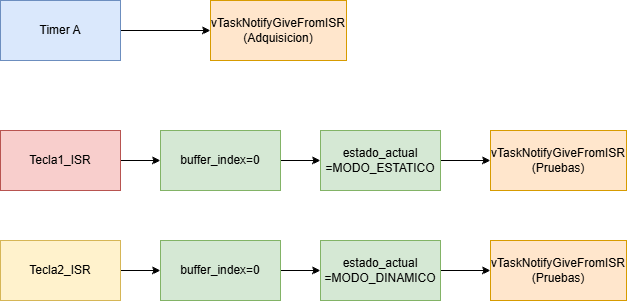

The diagram above was exported from draw.io. Its source (the exported page's mxGraphModel, read from the mxfile embedded in the PNG):
<mxGraphModel dx="892" dy="439" grid="1" gridSize="10" guides="1" tooltips="1" connect="1" arrows="1" fold="1" page="1" pageScale="1" pageWidth="827" pageHeight="1169" math="0" shadow="0">
  <root>
    <mxCell id="0" />
    <mxCell id="1" parent="0" />
    <mxCell id="VVFTUH3HsZ_ELcOSiErR-1" edge="1" parent="1" source="VVFTUH3HsZ_ELcOSiErR-2" style="edgeStyle=orthogonalEdgeStyle;rounded=0;orthogonalLoop=1;jettySize=auto;html=1;exitX=1;exitY=0.5;exitDx=0;exitDy=0;defaultLabelBackgroundColor=page;labelPadding=0 4;">
      <mxGeometry relative="1" as="geometry">
        <mxPoint x="260" y="60" as="targetPoint" />
      </mxGeometry>
    </mxCell>
    <mxCell id="VVFTUH3HsZ_ELcOSiErR-2" parent="1" style="rounded=0;whiteSpace=wrap;html=1;fillColor=#dae8fc;strokeColor=#6c8ebf;" value="Timer A" vertex="1">
      <mxGeometry height="60" width="120" x="50" y="30" as="geometry" />
    </mxCell>
    <mxCell id="VVFTUH3HsZ_ELcOSiErR-3" parent="1" style="rounded=0;whiteSpace=wrap;html=1;fillColor=#ffe6cc;strokeColor=#d79b00;" value="vTaskNotifyGiveFromISR (Adquisicion)" vertex="1">
      <mxGeometry height="60" width="136" x="260" y="30" as="geometry" />
    </mxCell>
    <mxCell id="VVFTUH3HsZ_ELcOSiErR-4" edge="1" parent="1" source="VVFTUH3HsZ_ELcOSiErR-5" style="edgeStyle=orthogonalEdgeStyle;rounded=0;orthogonalLoop=1;jettySize=auto;html=1;exitX=1;exitY=0.5;exitDx=0;exitDy=0;entryX=0;entryY=0.5;entryDx=0;entryDy=0;defaultLabelBackgroundColor=page;labelPadding=0 4;" target="VVFTUH3HsZ_ELcOSiErR-7">
      <mxGeometry relative="1" as="geometry" />
    </mxCell>
    <mxCell id="VVFTUH3HsZ_ELcOSiErR-5" parent="1" style="rounded=0;whiteSpace=wrap;html=1;fillColor=#f8cecc;strokeColor=#b85450;" value="Tecla1_ISR" vertex="1">
      <mxGeometry height="60" width="120" x="50" y="160" as="geometry" />
    </mxCell>
    <mxCell id="VVFTUH3HsZ_ELcOSiErR-6" edge="1" parent="1" source="VVFTUH3HsZ_ELcOSiErR-7" style="edgeStyle=orthogonalEdgeStyle;rounded=0;orthogonalLoop=1;jettySize=auto;html=1;exitX=1;exitY=0.5;exitDx=0;exitDy=0;defaultLabelBackgroundColor=page;labelPadding=0 4;" target="VVFTUH3HsZ_ELcOSiErR-9">
      <mxGeometry relative="1" as="geometry" />
    </mxCell>
    <mxCell id="VVFTUH3HsZ_ELcOSiErR-7" parent="1" style="rounded=0;whiteSpace=wrap;html=1;fillColor=#d5e8d4;strokeColor=#82b366;" value="buffer_index=0" vertex="1">
      <mxGeometry height="60" width="120" x="210" y="160" as="geometry" />
    </mxCell>
    <mxCell id="VVFTUH3HsZ_ELcOSiErR-8" edge="1" parent="1" source="VVFTUH3HsZ_ELcOSiErR-9" style="edgeStyle=orthogonalEdgeStyle;rounded=0;orthogonalLoop=1;jettySize=auto;html=1;exitX=1;exitY=0.5;exitDx=0;exitDy=0;entryX=0;entryY=0.5;entryDx=0;entryDy=0;defaultLabelBackgroundColor=page;labelPadding=0 4;" target="VVFTUH3HsZ_ELcOSiErR-10">
      <mxGeometry relative="1" as="geometry" />
    </mxCell>
    <mxCell id="VVFTUH3HsZ_ELcOSiErR-9" parent="1" style="rounded=0;whiteSpace=wrap;html=1;fillColor=#d5e8d4;strokeColor=#82b366;" value="estado_actual&lt;div&gt;=MODO_ESTATICO&lt;/div&gt;" vertex="1">
      <mxGeometry height="60" width="120" x="370" y="160" as="geometry" />
    </mxCell>
    <mxCell id="VVFTUH3HsZ_ELcOSiErR-10" parent="1" style="rounded=0;whiteSpace=wrap;html=1;fillColor=#ffe6cc;strokeColor=#d79b00;" value="vTaskNotifyGiveFromISR (Pruebas)" vertex="1">
      <mxGeometry height="60" width="136" x="540" y="160" as="geometry" />
    </mxCell>
    <mxCell id="VVFTUH3HsZ_ELcOSiErR-11" edge="1" parent="1" source="VVFTUH3HsZ_ELcOSiErR-12" style="edgeStyle=orthogonalEdgeStyle;rounded=0;orthogonalLoop=1;jettySize=auto;html=1;exitX=1;exitY=0.5;exitDx=0;exitDy=0;entryX=0;entryY=0.5;entryDx=0;entryDy=0;defaultLabelBackgroundColor=page;labelPadding=0 4;" target="VVFTUH3HsZ_ELcOSiErR-14">
      <mxGeometry relative="1" as="geometry" />
    </mxCell>
    <mxCell id="VVFTUH3HsZ_ELcOSiErR-12" parent="1" style="rounded=0;whiteSpace=wrap;html=1;fillColor=#fff2cc;strokeColor=#d6b656;" value="Tecla2_ISR" vertex="1">
      <mxGeometry height="60" width="120" x="50" y="270" as="geometry" />
    </mxCell>
    <mxCell id="VVFTUH3HsZ_ELcOSiErR-13" edge="1" parent="1" source="VVFTUH3HsZ_ELcOSiErR-14" style="edgeStyle=orthogonalEdgeStyle;rounded=0;orthogonalLoop=1;jettySize=auto;html=1;exitX=1;exitY=0.5;exitDx=0;exitDy=0;defaultLabelBackgroundColor=page;labelPadding=0 4;" target="VVFTUH3HsZ_ELcOSiErR-16">
      <mxGeometry relative="1" as="geometry" />
    </mxCell>
    <mxCell id="VVFTUH3HsZ_ELcOSiErR-14" parent="1" style="rounded=0;whiteSpace=wrap;html=1;fillColor=#d5e8d4;strokeColor=#82b366;" value="buffer_index=0" vertex="1">
      <mxGeometry height="60" width="120" x="210" y="270" as="geometry" />
    </mxCell>
    <mxCell id="VVFTUH3HsZ_ELcOSiErR-15" edge="1" parent="1" source="VVFTUH3HsZ_ELcOSiErR-16" style="edgeStyle=orthogonalEdgeStyle;rounded=0;orthogonalLoop=1;jettySize=auto;html=1;exitX=1;exitY=0.5;exitDx=0;exitDy=0;entryX=0;entryY=0.5;entryDx=0;entryDy=0;defaultLabelBackgroundColor=page;labelPadding=0 4;" target="VVFTUH3HsZ_ELcOSiErR-17">
      <mxGeometry relative="1" as="geometry" />
    </mxCell>
    <mxCell id="VVFTUH3HsZ_ELcOSiErR-16" parent="1" style="rounded=0;whiteSpace=wrap;html=1;fillColor=#d5e8d4;strokeColor=#82b366;" value="estado_actual&lt;div&gt;=MODO_DINAMICO&lt;/div&gt;" vertex="1">
      <mxGeometry height="60" width="120" x="370" y="270" as="geometry" />
    </mxCell>
    <mxCell id="VVFTUH3HsZ_ELcOSiErR-17" parent="1" style="rounded=0;whiteSpace=wrap;html=1;fillColor=#ffe6cc;strokeColor=#d79b00;" value="vTaskNotifyGiveFromISR (Pruebas)" vertex="1">
      <mxGeometry height="60" width="136" x="540" y="270" as="geometry" />
    </mxCell>
  </root>
</mxGraphModel>